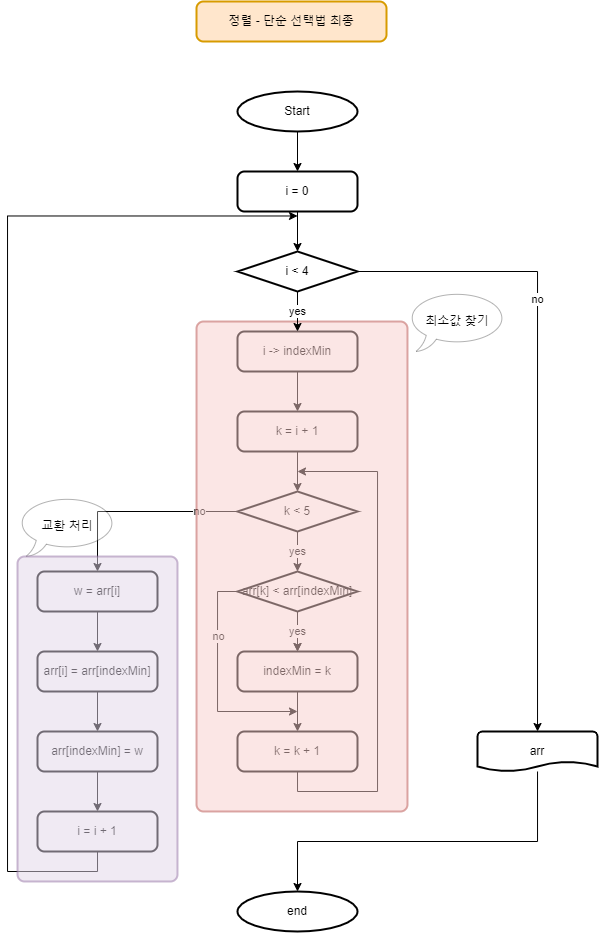

The diagram above was exported from draw.io. Its source (the exported page's mxGraphModel, read from the mxfile embedded in the PNG):
<mxGraphModel dx="981" dy="608" grid="1" gridSize="10" guides="1" tooltips="1" connect="1" arrows="1" fold="1" page="1" pageScale="1" pageWidth="827" pageHeight="1169" math="0" shadow="0">
  <root>
    <mxCell id="0" />
    <mxCell id="1" parent="0" />
    <mxCell id="l-i40e42PNDgHIKyfGgY-1" value="정렬 - 단순 선택법 최종" style="rounded=1;whiteSpace=wrap;html=1;absoluteArcSize=1;arcSize=14;strokeWidth=2;fillColor=#ffe6cc;strokeColor=#d79b00;" parent="1" vertex="1">
      <mxGeometry x="319" y="30" width="190" height="40" as="geometry" />
    </mxCell>
    <mxCell id="f-u_LeD3Glp6k7Wn_VR4-116" value="" style="edgeStyle=orthogonalEdgeStyle;rounded=0;orthogonalLoop=1;jettySize=auto;html=1;" edge="1" parent="1" source="l-i40e42PNDgHIKyfGgY-2" target="f-u_LeD3Glp6k7Wn_VR4-85">
      <mxGeometry relative="1" as="geometry" />
    </mxCell>
    <mxCell id="l-i40e42PNDgHIKyfGgY-2" value="Start" style="strokeWidth=2;html=1;shape=mxgraph.flowchart.start_2;whiteSpace=wrap;" parent="1" vertex="1">
      <mxGeometry x="360" y="120" width="120" height="40" as="geometry" />
    </mxCell>
    <mxCell id="f-u_LeD3Glp6k7Wn_VR4-21" value="end" style="strokeWidth=2;html=1;shape=mxgraph.flowchart.start_2;whiteSpace=wrap;" vertex="1" parent="1">
      <mxGeometry x="360" y="920" width="120" height="40" as="geometry" />
    </mxCell>
    <mxCell id="f-u_LeD3Glp6k7Wn_VR4-79" value="" style="edgeStyle=orthogonalEdgeStyle;rounded=0;orthogonalLoop=1;jettySize=auto;html=1;" edge="1" parent="1" source="f-u_LeD3Glp6k7Wn_VR4-80">
      <mxGeometry relative="1" as="geometry">
        <mxPoint x="420" y="440" as="targetPoint" />
      </mxGeometry>
    </mxCell>
    <mxCell id="f-u_LeD3Glp6k7Wn_VR4-80" value="i -&amp;gt; indexMin" style="rounded=1;whiteSpace=wrap;html=1;absoluteArcSize=1;arcSize=14;strokeWidth=2;" vertex="1" parent="1">
      <mxGeometry x="360" y="360" width="120" height="40" as="geometry" />
    </mxCell>
    <mxCell id="f-u_LeD3Glp6k7Wn_VR4-81" value="" style="edgeStyle=orthogonalEdgeStyle;rounded=0;orthogonalLoop=1;jettySize=auto;html=1;" edge="1" parent="1" source="f-u_LeD3Glp6k7Wn_VR4-83" target="f-u_LeD3Glp6k7Wn_VR4-89">
      <mxGeometry relative="1" as="geometry" />
    </mxCell>
    <mxCell id="f-u_LeD3Glp6k7Wn_VR4-82" value="yes" style="edgeStyle=orthogonalEdgeStyle;rounded=0;orthogonalLoop=1;jettySize=auto;html=1;" edge="1" parent="1" source="f-u_LeD3Glp6k7Wn_VR4-83" target="f-u_LeD3Glp6k7Wn_VR4-89">
      <mxGeometry relative="1" as="geometry" />
    </mxCell>
    <mxCell id="f-u_LeD3Glp6k7Wn_VR4-100" style="edgeStyle=orthogonalEdgeStyle;rounded=0;orthogonalLoop=1;jettySize=auto;html=1;exitX=0;exitY=0.5;exitDx=0;exitDy=0;exitPerimeter=0;" edge="1" parent="1" source="f-u_LeD3Glp6k7Wn_VR4-83">
      <mxGeometry relative="1" as="geometry">
        <mxPoint x="420" y="739.9999999999998" as="targetPoint" />
        <Array as="points">
          <mxPoint x="340" y="620" />
          <mxPoint x="340" y="740" />
        </Array>
      </mxGeometry>
    </mxCell>
    <mxCell id="f-u_LeD3Glp6k7Wn_VR4-102" value="no" style="edgeLabel;html=1;align=center;verticalAlign=middle;resizable=0;points=[];" vertex="1" connectable="0" parent="f-u_LeD3Glp6k7Wn_VR4-100">
      <mxGeometry x="-0.4147" y="1" relative="1" as="geometry">
        <mxPoint as="offset" />
      </mxGeometry>
    </mxCell>
    <mxCell id="f-u_LeD3Glp6k7Wn_VR4-83" value="arr[k] &amp;lt; arr[indexMin]" style="strokeWidth=2;html=1;shape=mxgraph.flowchart.decision;whiteSpace=wrap;" vertex="1" parent="1">
      <mxGeometry x="360" y="600" width="120" height="40" as="geometry" />
    </mxCell>
    <mxCell id="f-u_LeD3Glp6k7Wn_VR4-117" value="" style="edgeStyle=orthogonalEdgeStyle;rounded=0;orthogonalLoop=1;jettySize=auto;html=1;" edge="1" parent="1" source="f-u_LeD3Glp6k7Wn_VR4-85" target="f-u_LeD3Glp6k7Wn_VR4-115">
      <mxGeometry relative="1" as="geometry" />
    </mxCell>
    <mxCell id="f-u_LeD3Glp6k7Wn_VR4-85" value="i = 0" style="rounded=1;whiteSpace=wrap;html=1;absoluteArcSize=1;arcSize=14;strokeWidth=2;" vertex="1" parent="1">
      <mxGeometry x="360" y="200" width="120" height="40" as="geometry" />
    </mxCell>
    <mxCell id="f-u_LeD3Glp6k7Wn_VR4-93" value="" style="edgeStyle=orthogonalEdgeStyle;rounded=0;orthogonalLoop=1;jettySize=auto;html=1;" edge="1" parent="1" source="f-u_LeD3Glp6k7Wn_VR4-87" target="f-u_LeD3Glp6k7Wn_VR4-92">
      <mxGeometry relative="1" as="geometry" />
    </mxCell>
    <mxCell id="f-u_LeD3Glp6k7Wn_VR4-87" value="k = i + 1" style="rounded=1;whiteSpace=wrap;html=1;absoluteArcSize=1;arcSize=14;strokeWidth=2;" vertex="1" parent="1">
      <mxGeometry x="360" y="440" width="120" height="40" as="geometry" />
    </mxCell>
    <mxCell id="f-u_LeD3Glp6k7Wn_VR4-88" value="" style="edgeStyle=orthogonalEdgeStyle;rounded=0;orthogonalLoop=1;jettySize=auto;html=1;" edge="1" parent="1" source="f-u_LeD3Glp6k7Wn_VR4-89" target="f-u_LeD3Glp6k7Wn_VR4-91">
      <mxGeometry relative="1" as="geometry" />
    </mxCell>
    <mxCell id="f-u_LeD3Glp6k7Wn_VR4-89" value="indexMin = k" style="rounded=1;whiteSpace=wrap;html=1;absoluteArcSize=1;arcSize=14;strokeWidth=2;" vertex="1" parent="1">
      <mxGeometry x="360" y="680" width="120" height="40" as="geometry" />
    </mxCell>
    <mxCell id="f-u_LeD3Glp6k7Wn_VR4-98" style="edgeStyle=orthogonalEdgeStyle;rounded=0;orthogonalLoop=1;jettySize=auto;html=1;exitX=0.5;exitY=1;exitDx=0;exitDy=0;" edge="1" parent="1" source="f-u_LeD3Glp6k7Wn_VR4-91">
      <mxGeometry relative="1" as="geometry">
        <mxPoint x="420" y="500" as="targetPoint" />
        <Array as="points">
          <mxPoint x="420" y="820" />
          <mxPoint x="500" y="820" />
          <mxPoint x="500" y="500" />
        </Array>
      </mxGeometry>
    </mxCell>
    <mxCell id="f-u_LeD3Glp6k7Wn_VR4-91" value="k = k + 1" style="rounded=1;whiteSpace=wrap;html=1;absoluteArcSize=1;arcSize=14;strokeWidth=2;" vertex="1" parent="1">
      <mxGeometry x="360" y="760" width="120" height="40" as="geometry" />
    </mxCell>
    <mxCell id="f-u_LeD3Glp6k7Wn_VR4-95" value="yes" style="edgeStyle=orthogonalEdgeStyle;rounded=0;orthogonalLoop=1;jettySize=auto;html=1;exitX=0.5;exitY=1;exitDx=0;exitDy=0;exitPerimeter=0;entryX=0.5;entryY=0;entryDx=0;entryDy=0;entryPerimeter=0;" edge="1" parent="1" source="f-u_LeD3Glp6k7Wn_VR4-92" target="f-u_LeD3Glp6k7Wn_VR4-83">
      <mxGeometry relative="1" as="geometry" />
    </mxCell>
    <mxCell id="f-u_LeD3Glp6k7Wn_VR4-122" style="edgeStyle=orthogonalEdgeStyle;rounded=0;orthogonalLoop=1;jettySize=auto;html=1;exitX=0;exitY=0.5;exitDx=0;exitDy=0;exitPerimeter=0;entryX=0.5;entryY=0;entryDx=0;entryDy=0;" edge="1" parent="1" source="f-u_LeD3Glp6k7Wn_VR4-92" target="f-u_LeD3Glp6k7Wn_VR4-108">
      <mxGeometry relative="1" as="geometry" />
    </mxCell>
    <mxCell id="f-u_LeD3Glp6k7Wn_VR4-123" value="no" style="edgeLabel;html=1;align=center;verticalAlign=middle;resizable=0;points=[];" vertex="1" connectable="0" parent="f-u_LeD3Glp6k7Wn_VR4-122">
      <mxGeometry x="-0.6175" relative="1" as="geometry">
        <mxPoint as="offset" />
      </mxGeometry>
    </mxCell>
    <mxCell id="f-u_LeD3Glp6k7Wn_VR4-92" value="k &amp;lt; 5" style="strokeWidth=2;html=1;shape=mxgraph.flowchart.decision;whiteSpace=wrap;" vertex="1" parent="1">
      <mxGeometry x="360" y="520" width="120" height="40" as="geometry" />
    </mxCell>
    <mxCell id="f-u_LeD3Glp6k7Wn_VR4-105" value="" style="edgeStyle=orthogonalEdgeStyle;rounded=0;orthogonalLoop=1;jettySize=auto;html=1;" edge="1" parent="1" source="f-u_LeD3Glp6k7Wn_VR4-106">
      <mxGeometry relative="1" as="geometry">
        <mxPoint x="220" y="760" as="targetPoint" />
      </mxGeometry>
    </mxCell>
    <mxCell id="f-u_LeD3Glp6k7Wn_VR4-106" value="arr[i] = arr[indexMin]" style="rounded=1;whiteSpace=wrap;html=1;absoluteArcSize=1;arcSize=14;strokeWidth=2;" vertex="1" parent="1">
      <mxGeometry x="160" y="680" width="120" height="40" as="geometry" />
    </mxCell>
    <mxCell id="f-u_LeD3Glp6k7Wn_VR4-107" value="" style="edgeStyle=orthogonalEdgeStyle;rounded=0;orthogonalLoop=1;jettySize=auto;html=1;" edge="1" parent="1" source="f-u_LeD3Glp6k7Wn_VR4-108" target="f-u_LeD3Glp6k7Wn_VR4-106">
      <mxGeometry relative="1" as="geometry" />
    </mxCell>
    <mxCell id="f-u_LeD3Glp6k7Wn_VR4-108" value="w = arr[i]" style="rounded=1;whiteSpace=wrap;html=1;absoluteArcSize=1;arcSize=14;strokeWidth=2;" vertex="1" parent="1">
      <mxGeometry x="160" y="600" width="120" height="40" as="geometry" />
    </mxCell>
    <mxCell id="f-u_LeD3Glp6k7Wn_VR4-125" value="" style="edgeStyle=orthogonalEdgeStyle;rounded=0;orthogonalLoop=1;jettySize=auto;html=1;" edge="1" parent="1" source="f-u_LeD3Glp6k7Wn_VR4-109" target="f-u_LeD3Glp6k7Wn_VR4-124">
      <mxGeometry relative="1" as="geometry" />
    </mxCell>
    <mxCell id="f-u_LeD3Glp6k7Wn_VR4-109" value="arr[indexMin] = w" style="rounded=1;whiteSpace=wrap;html=1;absoluteArcSize=1;arcSize=14;strokeWidth=2;" vertex="1" parent="1">
      <mxGeometry x="160" y="760" width="120" height="40" as="geometry" />
    </mxCell>
    <mxCell id="f-u_LeD3Glp6k7Wn_VR4-112" value="" style="rounded=1;whiteSpace=wrap;html=1;absoluteArcSize=1;arcSize=14;strokeWidth=2;fillColor=#f8cecc;strokeColor=#b85450;opacity=50;" vertex="1" parent="1">
      <mxGeometry x="319" y="350" width="211" height="490" as="geometry" />
    </mxCell>
    <mxCell id="f-u_LeD3Glp6k7Wn_VR4-113" value="교환 처리" style="whiteSpace=wrap;html=1;shape=mxgraph.basic.oval_callout;gradientColor=none;opacity=30;" vertex="1" parent="1">
      <mxGeometry x="140" y="525" width="100" height="60" as="geometry" />
    </mxCell>
    <mxCell id="f-u_LeD3Glp6k7Wn_VR4-114" value="최소값 찾기" style="whiteSpace=wrap;html=1;shape=mxgraph.basic.oval_callout;gradientColor=none;opacity=30;" vertex="1" parent="1">
      <mxGeometry x="530" y="320" width="100" height="60" as="geometry" />
    </mxCell>
    <mxCell id="f-u_LeD3Glp6k7Wn_VR4-118" value="yes" style="edgeStyle=orthogonalEdgeStyle;rounded=0;orthogonalLoop=1;jettySize=auto;html=1;" edge="1" parent="1" source="f-u_LeD3Glp6k7Wn_VR4-115" target="f-u_LeD3Glp6k7Wn_VR4-80">
      <mxGeometry relative="1" as="geometry" />
    </mxCell>
    <mxCell id="f-u_LeD3Glp6k7Wn_VR4-120" style="edgeStyle=orthogonalEdgeStyle;rounded=0;orthogonalLoop=1;jettySize=auto;html=1;exitX=1;exitY=0.5;exitDx=0;exitDy=0;exitPerimeter=0;" edge="1" parent="1" source="f-u_LeD3Glp6k7Wn_VR4-115" target="f-u_LeD3Glp6k7Wn_VR4-119">
      <mxGeometry relative="1" as="geometry" />
    </mxCell>
    <mxCell id="f-u_LeD3Glp6k7Wn_VR4-121" value="no" style="edgeLabel;html=1;align=center;verticalAlign=middle;resizable=0;points=[];" vertex="1" connectable="0" parent="f-u_LeD3Glp6k7Wn_VR4-120">
      <mxGeometry x="-0.3504" relative="1" as="geometry">
        <mxPoint as="offset" />
      </mxGeometry>
    </mxCell>
    <mxCell id="f-u_LeD3Glp6k7Wn_VR4-115" value="i &amp;lt; 4" style="strokeWidth=2;html=1;shape=mxgraph.flowchart.decision;whiteSpace=wrap;" vertex="1" parent="1">
      <mxGeometry x="360" y="280" width="120" height="40" as="geometry" />
    </mxCell>
    <mxCell id="f-u_LeD3Glp6k7Wn_VR4-127" style="edgeStyle=orthogonalEdgeStyle;rounded=0;orthogonalLoop=1;jettySize=auto;html=1;entryX=0.5;entryY=0;entryDx=0;entryDy=0;entryPerimeter=0;" edge="1" parent="1" source="f-u_LeD3Glp6k7Wn_VR4-119" target="f-u_LeD3Glp6k7Wn_VR4-21">
      <mxGeometry relative="1" as="geometry">
        <Array as="points">
          <mxPoint x="660" y="870" />
          <mxPoint x="420" y="870" />
        </Array>
      </mxGeometry>
    </mxCell>
    <mxCell id="f-u_LeD3Glp6k7Wn_VR4-119" value="arr" style="strokeWidth=2;html=1;shape=mxgraph.flowchart.document2;whiteSpace=wrap;size=0.25;gradientColor=none;" vertex="1" parent="1">
      <mxGeometry x="600" y="760" width="120" height="40" as="geometry" />
    </mxCell>
    <mxCell id="f-u_LeD3Glp6k7Wn_VR4-126" style="edgeStyle=orthogonalEdgeStyle;rounded=0;orthogonalLoop=1;jettySize=auto;html=1;exitX=0.5;exitY=1;exitDx=0;exitDy=0;" edge="1" parent="1" source="f-u_LeD3Glp6k7Wn_VR4-124">
      <mxGeometry relative="1" as="geometry">
        <mxPoint x="420" y="244.48275862068965" as="targetPoint" />
        <Array as="points">
          <mxPoint x="220" y="900" />
          <mxPoint x="130" y="900" />
          <mxPoint x="130" y="244" />
        </Array>
      </mxGeometry>
    </mxCell>
    <mxCell id="f-u_LeD3Glp6k7Wn_VR4-124" value="i = i + 1" style="rounded=1;whiteSpace=wrap;html=1;absoluteArcSize=1;arcSize=14;strokeWidth=2;" vertex="1" parent="1">
      <mxGeometry x="160" y="840" width="120" height="40" as="geometry" />
    </mxCell>
    <mxCell id="f-u_LeD3Glp6k7Wn_VR4-111" value="" style="rounded=1;whiteSpace=wrap;html=1;absoluteArcSize=1;arcSize=14;strokeWidth=2;fillColor=#e1d5e7;strokeColor=#9673a6;gradientColor=none;opacity=50;" vertex="1" parent="1">
      <mxGeometry x="140" y="585" width="160" height="325" as="geometry" />
    </mxCell>
  </root>
</mxGraphModel>